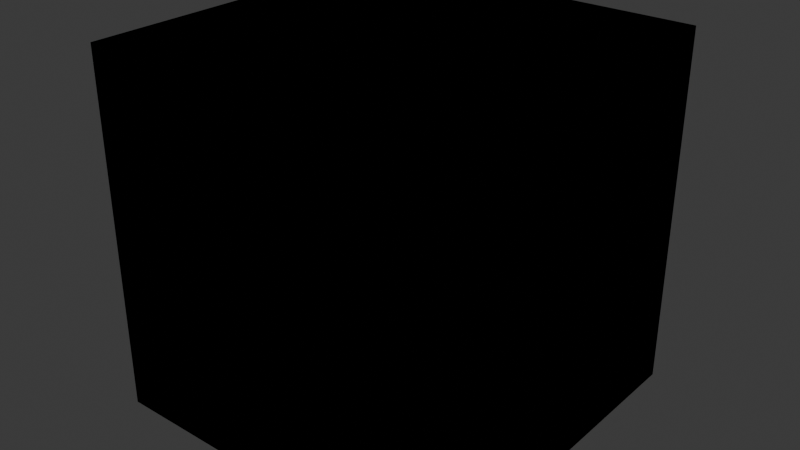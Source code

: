 # Source: libraryDogs.blend  (saved by Blender 4.3.34; exported with 4.5.12 LTS)
import bpy
from mathutils import Matrix  # noqa: F401  (used for matrix-valued properties, if any)

bpy.ops.wm.read_factory_settings(use_empty=True)
scene = bpy.context.scene
scene.name = 'Scene'

# ---- collections
col_collection = bpy.data.collections.new('Collection'); scene.collection.children.link(col_collection)

# ---- materials (node trees are filled in below, after node groups)
mat_material = bpy.data.materials.new('Material')
mat_material.alpha_threshold = 0.0
mat_material.roughness = 0.5
mat_material.line_color = (0.0, 0.0, 0.0, 1.0)

# ---- material node trees
mat_material.use_nodes = True; mat_material.node_tree.nodes.clear()
_N = mat_material.node_tree.nodes; _L = mat_material.node_tree.links
n0 = _N.new('ShaderNodeOutputMaterial'); n0.name = 'Material Output'; n0.location = (300, 300)
n1 = _N.new('ShaderNodeBsdfPrincipled'); n1.name = 'Principled BSDF'; n1.location = (10, 300)
n1.inputs[3].default_value = 1.45
_L.new(n1.outputs[0], n0.inputs[0])
n0.is_active_output = True

# ---- world
world_world = bpy.data.worlds.new('World'); scene.world = world_world
world_world.use_nodes = True; world_world.node_tree.nodes.clear()
_N = world_world.node_tree.nodes; _L = world_world.node_tree.links
n0 = _N.new('ShaderNodeOutputWorld'); n0.name = 'World Output'; n0.location = (300, 300)
n1 = _N.new('ShaderNodeBackground'); n1.name = 'Background'; n1.location = (10, 300)
n1.inputs[0].default_value = (0.05088, 0.05088, 0.05088, 1.0)
_L.new(n1.outputs[0], n0.inputs[0])
n0.is_active_output = True
world_world.color = (0.05088, 0.05088, 0.05088)
world_world.sun_shadow_jitter_overblur = 0.0

# ---- meshes
me_sheepdog = bpy.data.meshes.new('Sheepdog')
me_sheepdog.from_pydata([(1.0, 1.0, 1.0), (1.0, 1.0, -1.0), (1.0, -1.0, 1.0), (1.0, -1.0, -1.0), (-1.0, 1.0, 1.0), (-1.0, 1.0, -1.0), (-1.0, -1.0, 1.0), (-1.0, -1.0, -1.0)], [], [(0, 4, 6, 2), (3, 2, 6, 7), (7, 6, 4, 5), (5, 1, 3, 7), (1, 0, 2, 3), (5, 4, 0, 1)])
_uv = me_sheepdog.uv_layers.new(name='UVMap')
_uv.uv.foreach_set('vector', [0.625, 0.5, 0.875, 0.5, 0.875, 0.75, 0.625, 0.75, 0.375, 0.75, 0.625, 0.75, 0.625, 1.0, 0.375, 1.0, 0.375, 0.0, 0.625, 0.0, 0.625, 0.25, 0.375, 0.25, 0.125, 0.5, 0.375, 0.5, 0.375, 0.75, 0.125, 0.75, 0.375, 0.5, 0.625, 0.5, 0.625, 0.75, 0.375, 0.75, 0.375, 0.25, 0.625, 0.25, 0.625, 0.5, 0.375, 0.5])
me_sheepdog.materials.append(mat_material)
me_sheepdog.use_mirror_vertex_groups = False
me_sheepdog.update()
me_cockerspaniel = bpy.data.meshes.new('Cockerspaniel')
me_cockerspaniel.from_pydata([(-1.0, -1.0, -1.0), (-1.0, -1.0, 1.0), (-1.0, 1.0, -1.0), (-1.0, 1.0, 1.0), (1.0, -1.0, -1.0), (1.0, -1.0, 1.0), (1.0, 1.0, -1.0), (1.0, 1.0, 1.0)], [], [(0, 1, 3, 2), (2, 3, 7, 6), (6, 7, 5, 4), (4, 5, 1, 0), (2, 6, 4, 0), (7, 3, 1, 5)])
_uv = me_cockerspaniel.uv_layers.new(name='UVMap')
_uv.uv.foreach_set('vector', [0.375, 0.0, 0.625, 0.0, 0.625, 0.25, 0.375, 0.25, 0.375, 0.25, 0.625, 0.25, 0.625, 0.5, 0.375, 0.5, 0.375, 0.5, 0.625, 0.5, 0.625, 0.75, 0.375, 0.75, 0.375, 0.75, 0.625, 0.75, 0.625, 1.0, 0.375, 1.0, 0.125, 0.5, 0.375, 0.5, 0.375, 0.75, 0.125, 0.75, 0.625, 0.5, 0.875, 0.5, 0.875, 0.75, 0.625, 0.75])
me_cockerspaniel.update()
me_chihuahua = bpy.data.meshes.new('Chihuahua')
me_chihuahua.from_pydata([(-1.0, -1.0, -1.0), (-1.0, -1.0, 1.0), (-1.0, 1.0, -1.0), (-1.0, 1.0, 1.0), (1.0, -1.0, -1.0), (1.0, -1.0, 1.0), (1.0, 1.0, -1.0), (1.0, 1.0, 1.0)], [], [(0, 1, 3, 2), (2, 3, 7, 6), (6, 7, 5, 4), (4, 5, 1, 0), (2, 6, 4, 0), (7, 3, 1, 5)])
_uv = me_chihuahua.uv_layers.new(name='UVMap')
_uv.uv.foreach_set('vector', [0.375, 0.0, 0.625, 0.0, 0.625, 0.25, 0.375, 0.25, 0.375, 0.25, 0.625, 0.25, 0.625, 0.5, 0.375, 0.5, 0.375, 0.5, 0.625, 0.5, 0.625, 0.75, 0.375, 0.75, 0.375, 0.75, 0.625, 0.75, 0.625, 1.0, 0.375, 1.0, 0.125, 0.5, 0.375, 0.5, 0.375, 0.75, 0.125, 0.75, 0.625, 0.5, 0.875, 0.5, 0.875, 0.75, 0.625, 0.75])
me_chihuahua.update()

# ---- objects
ob_sheepdog = bpy.data.objects.new('Sheepdog', me_sheepdog)
ob_cockerspaniel = bpy.data.objects.new('Cockerspaniel', me_cockerspaniel)
ob_chihuahua = bpy.data.objects.new('Chihuahua', me_chihuahua)

# ---- transforms, parenting, visibility, modifiers, constraints
ob_sheepdog.location = (0.0, 0.0, 0.0)
ob_sheepdog.lock_rotations_4d = False
ob_sheepdog.empty_display_type = 'ARROWS'
ob_sheepdog.lineart.crease_threshold = 0.0
ob_cockerspaniel.location = (0.0, 0.0, 0.0)
ob_chihuahua.location = (0.0, 0.0, 0.0)

# ---- collection membership
col_collection.objects.link(ob_sheepdog)
col_collection.objects.link(ob_cockerspaniel)
col_collection.objects.link(ob_chihuahua)

# ---- scene / render settings (as saved in the file)
scene.frame_start = 1; scene.frame_end = 250; scene.frame_set(1)
scene.render.engine = 'BLENDER_EEVEE_NEXT'
bpy.context.view_layer.update()

# ---- added for rendering (the .blend has no active camera and no usable light): camera, sun
cam_auto = bpy.data.cameras.new('AutoCamera')
cam_auto.lens = 50.0
cam_auto.sensor_width = 36.0
cam_auto.clip_end = 1000.0
ob_auto_camera = bpy.data.objects.new('AutoCamera', cam_auto)
scene.collection.objects.link(ob_auto_camera)
ob_auto_camera.location = (3.20507, -3.84609, 2.56406)
ob_auto_camera.rotation_euler = (1.09748, -7.21219e-08, 0.694738)
scene.camera = ob_auto_camera
light_auto_sun = bpy.data.lights.new('AutoSun', 'SUN')
light_auto_sun.energy = 3.0
light_auto_sun.angle = 0.0523599
ob_auto_sun = bpy.data.objects.new('AutoSun', light_auto_sun)
scene.collection.objects.link(ob_auto_sun)
ob_auto_sun.rotation_euler = (0.872665, 0.174533, 0.523599)
bpy.context.view_layer.update()
